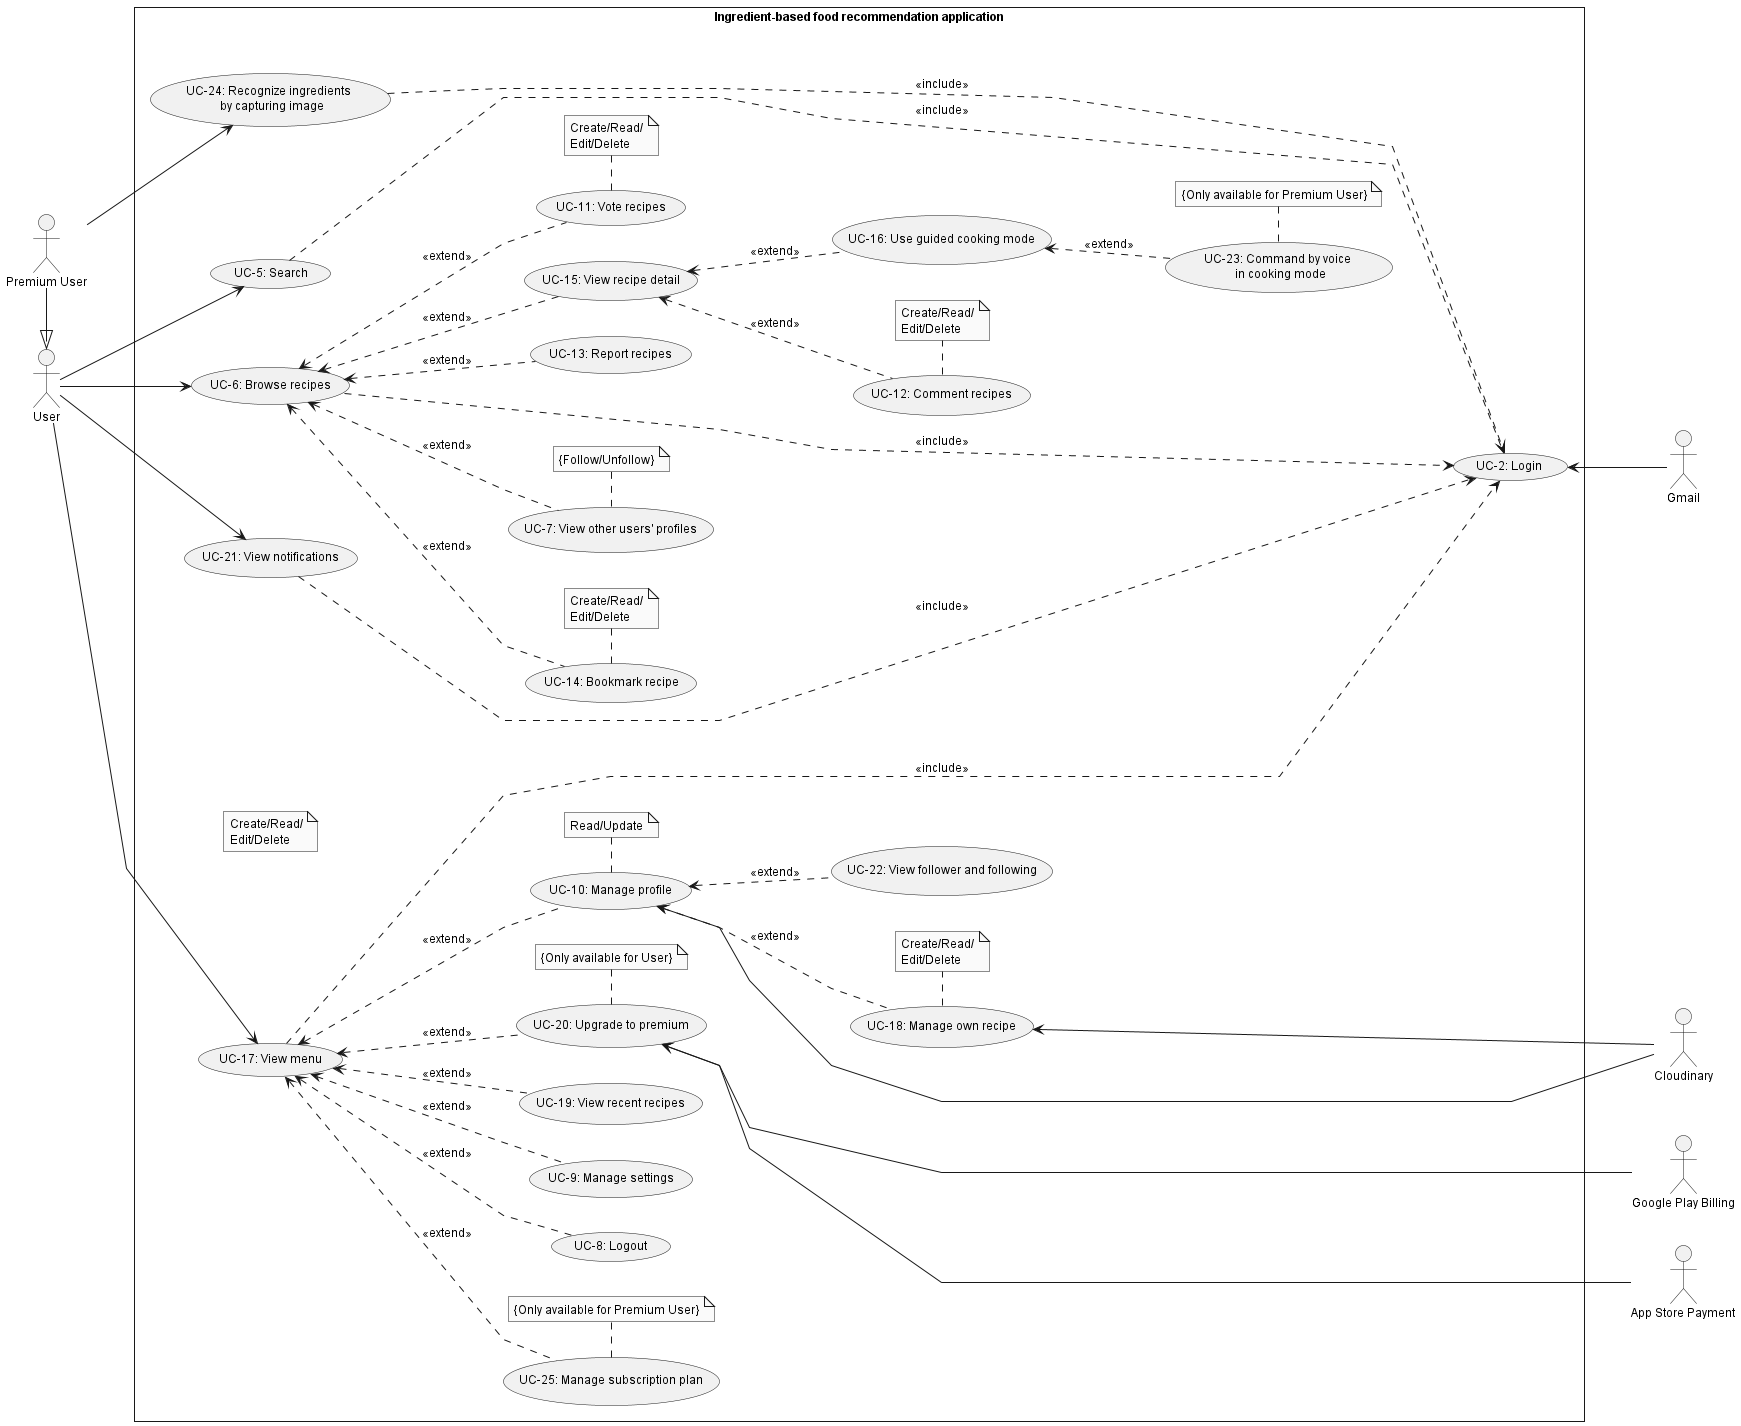

The diagram above was rendered by PlantUML. Its source (embedded in the PNG):
@startuml UserUsecase
skinparam style strictuml
skinparam monochrome true
skinparam linetype polyline
skinparam defaultFontSize 12
left to right direction
actor "User" as user
actor "Premium User" as pUser
actor "Gmail" as gmail
actor "Google Play Billing" as gpb
actor "App Store Payment" as asp
actor "Cloudinary" as cl

rectangle Ingredient-based<U+0020>food<U+0020>recommendation<U+0020>application {
    usecase "UC-2: Login" as ucLogin
    usecase "UC-8: Logout" as ucLogout
    usecase "UC-9: Manage settings" as ucManageSetting
    usecase "UC-10: Manage profile" as ucManageProfile

    usecase "UC-5: Search" as ucSearch
    usecase "UC-6: Browse recipes" as ucBrowseRecipes
    usecase "UC-11: Vote recipes" as ucVoteRecipe
    usecase "UC-12: Comment recipes" as ucCmtRecipe
    usecase "UC-13: Report recipes" as ucReportRecipe
    usecase "UC-14: Bookmark recipe" as ucBookmarkRecipe
    usecase "UC-15: View recipe detail" as ucViewRecipeDetail
    usecase "UC-16: Use guided cooking mode" as ucGuidedCCM
    usecase "UC-7: View other users' profiles" as ucViewUSProfile

    usecase "UC-17: View menu" as ucViewMenu
    usecase "UC-18: Manage own recipe" as ucManageRecipe
    usecase "UC-19: View recent recipes" as ucViewRecentRecipes
    usecase "UC-20: Upgrade to premium" as ucUpgradeToPremium

    usecase "UC-21: View notifications" as ucViewNotif
    usecase "UC-22: View follower and following" as ucViewFollow

    note "Create/Read/\nEdit/Delete" as noteManageRecipe
    note "Create/Read/\nEdit/Delete" as noteManageAller
    note "Read/Update" as noteManageProfile
    note "Create/Read/\nEdit/Delete" as noteVoteRecipe
    note "Create/Read/\nEdit/Delete" as noteCmtRecipe
    note "Create/Read/\nEdit/Delete" as noteBookmarkRecipe
    note "{Only available for User}" as noteUpgradeToPremium
    note "{Follow/Unfollow}" as noteViewUSProfile

    user --> ucSearch

    user --> ucBrowseRecipes
        ucBrowseRecipes <.. ucVoteRecipe : <<extend>>
            ucVoteRecipe . noteVoteRecipe
        ucBrowseRecipes <.. ucReportRecipe : <<extend>>
        ucBrowseRecipes <.. ucViewRecipeDetail : <<extend>>
            ucViewRecipeDetail <.. ucCmtRecipe : <<extend>>
                ucCmtRecipe . noteCmtRecipe
            ucViewRecipeDetail <.. ucGuidedCCM : <<extend>>
        ucBrowseRecipes <.. ucBookmarkRecipe : <<extend>>
            ucBookmarkRecipe . noteBookmarkRecipe
        ucBrowseRecipes <.. ucViewUSProfile : <<extend>>
            ucViewUSProfile . noteViewUSProfile

    user --> ucViewMenu
        ucViewMenu <.. ucManageProfile : <<extend>>
            ucManageProfile . noteManageProfile
            ucManageProfile <.. ucManageRecipe : <<extend>>
            ucManageProfile <.. ucViewFollow : <<extend>>
                ucManageRecipe . noteManageRecipe
        ucViewMenu <.. ucManageSetting : <<extend>>
        ucViewMenu <.. ucViewRecentRecipes : <<extend>>
        ucViewMenu <.. ucUpgradeToPremium : <<extend>>
            ucUpgradeToPremium . noteUpgradeToPremium
        ucViewMenu <.. ucLogout : <<extend>>

    user --> ucViewNotif
    
    gmail -up-> ucLogin
    gpb --up---> ucUpgradeToPremium 
    asp --up---> ucUpgradeToPremium
    cl --up--> ucManageProfile
    cl --up--> ucManageRecipe

    ucSearch .....> ucLogin : <<include>>
    ucBrowseRecipes .....> ucLogin : <<include>>
    ucViewMenu .....> ucLogin : <<include>>
    ucViewNotif .....>ucLogin : <<include>>


    usecase "UC-23: Command by voice \n in cooking mode" as ucCommandVoiceCCM
    usecase "UC-24: Recognize ingredients \n by capturing image" as ucRecognizeIngre
    usecase "UC-25: Manage subscription plan" as ucMngSubcriptPlan
    

    note "{Only available for Premium User}" as noteMngSubcriptPlan
    note "{Only available for Premium User}" as noteCommandVoiceCCM


    pUser -|> user
    pUser --> ucRecognizeIngre
    ucGuidedCCM <.. ucCommandVoiceCCM : <<extend>>
        ucCommandVoiceCCM . noteCommandVoiceCCM
    ucViewMenu <.. ucMngSubcriptPlan : <<extend>>
        ucMngSubcriptPlan . noteMngSubcriptPlan

    ucRecognizeIngre .....> ucLogin : <<include>>

}

@enduml